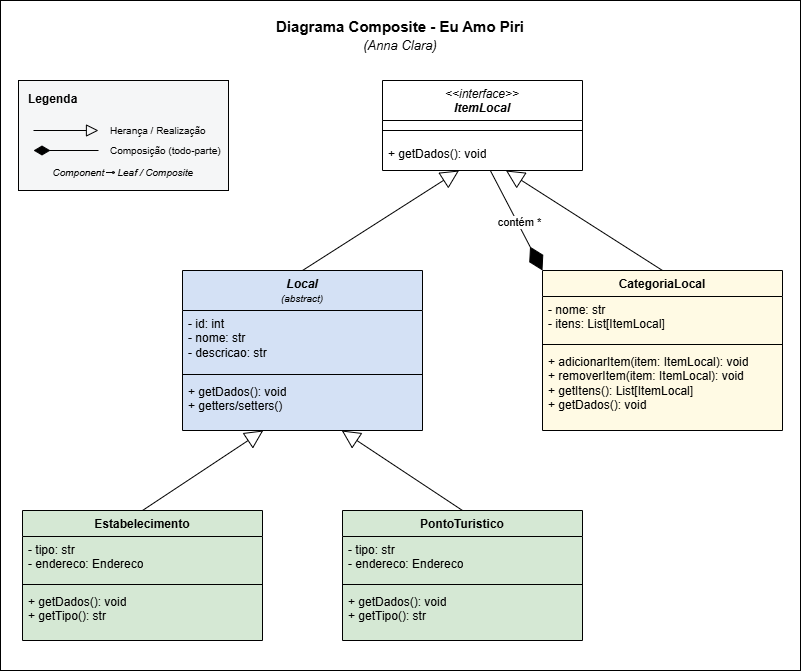

The diagram above was exported from draw.io. Its source (the exported page's mxGraphModel, read from the mxfile embedded in the PNG):
<mxGraphModel dx="1288" dy="703" grid="1" gridSize="10" guides="1" tooltips="1" connect="1" arrows="1" fold="1" page="1" pageScale="1" pageWidth="827" pageHeight="1169" math="0" shadow="0">
  <root>
    <mxCell id="0" />
    <mxCell id="1" parent="0" />
    <mxCell id="voFZLmAdT-mtzEjFCo0T-52" parent="1" style="rounded=0;whiteSpace=wrap;html=1;movable=1;resizable=1;rotatable=1;deletable=1;editable=1;locked=0;connectable=1;" value="" vertex="1">
      <mxGeometry height="670" width="800" x="14" y="10" as="geometry" />
    </mxCell>
    <mxCell id="voFZLmAdT-mtzEjFCo0T-1" parent="1" style="swimlane;fontStyle=1;align=center;verticalAlign=top;childLayout=stackLayout;horizontal=1;startSize=40;horizontalStack=0;resizeParent=1;resizeParentMax=0;resizeLast=0;collapsible=1;marginBottom=0;whiteSpace=wrap;html=1;" value="&lt;i style=&quot;font-weight: normal;&quot;&gt;&amp;lt;&amp;lt;interface&amp;gt;&amp;gt;&lt;/i&gt;&lt;div&gt;&lt;i&gt;ItemLocal&lt;/i&gt;&lt;/div&gt;" vertex="1">
      <mxGeometry height="90" width="200" x="396" y="90" as="geometry" />
    </mxCell>
    <mxCell id="voFZLmAdT-mtzEjFCo0T-3" parent="voFZLmAdT-mtzEjFCo0T-1" style="line;strokeWidth=1;fillColor=none;align=left;verticalAlign=middle;spacingTop=-1;spacingLeft=3;spacingRight=3;rotatable=0;labelPosition=right;points=[];portConstraint=eastwest;strokeColor=inherit;" value="" vertex="1">
      <mxGeometry height="20" width="200" y="40" as="geometry" />
    </mxCell>
    <mxCell id="voFZLmAdT-mtzEjFCo0T-4" parent="voFZLmAdT-mtzEjFCo0T-1" style="text;strokeColor=none;fillColor=none;align=left;verticalAlign=top;spacingLeft=4;spacingRight=4;overflow=hidden;rotatable=0;points=[[0,0.5],[1,0.5]];portConstraint=eastwest;whiteSpace=wrap;html=1;" value="+ getDados(): void" vertex="1">
      <mxGeometry height="30" width="200" y="60" as="geometry" />
    </mxCell>
    <mxCell id="voFZLmAdT-mtzEjFCo0T-24" connectable="0" parent="1" style="group" value="" vertex="1">
      <mxGeometry height="110" width="210" x="32" y="90" as="geometry" />
    </mxCell>
    <mxCell id="voFZLmAdT-mtzEjFCo0T-5" parent="voFZLmAdT-mtzEjFCo0T-24" style="rounded=0;whiteSpace=wrap;html=1;strokeColor=default;strokeWidth=1;arcSize=16;fillColor=#F5F6F7;perimeterSpacing=0;imageHeight=24;absoluteArcSize=1;points=[];connectable=0;container=0;align=left;verticalAlign=top;fontSize=12;fontStyle=1;spacingTop=5;spacingLeft=8;" value="Legenda" vertex="1">
      <mxGeometry height="110" width="210" as="geometry" />
    </mxCell>
    <mxCell id="voFZLmAdT-mtzEjFCo0T-6" edge="1" parent="voFZLmAdT-mtzEjFCo0T-24" style="endArrow=block;html=1;strokeColor=#000000;bendable=1;rounded=1;endFill=0;endSize=10;strokeWidth=1;startSize=4;part=1;" value="">
      <mxGeometry relative="1" as="geometry">
        <mxPoint x="15" y="50" as="sourcePoint" />
        <mxPoint x="80" y="50" as="targetPoint" />
      </mxGeometry>
    </mxCell>
    <mxCell id="voFZLmAdT-mtzEjFCo0T-7" parent="voFZLmAdT-mtzEjFCo0T-24" style="part=1;fillColor=none;strokeColor=none;align=left;fontSize=10;fontColor=#000000;" value="Herança / Realização" vertex="1">
      <mxGeometry height="20" width="120" x="90" y="40" as="geometry" />
    </mxCell>
    <mxCell id="voFZLmAdT-mtzEjFCo0T-8" edge="1" parent="voFZLmAdT-mtzEjFCo0T-24" style="rounded=0;orthogonalLoop=1;jettySize=auto;html=1;fontSize=18;strokeColor=#000000;fontFamily=Helvetica;fontColor=default;targetPerimeterSpacing=15;endSize=4;startSize=14;endArrow=none;endFill=0;strokeWidth=1;startArrow=diamondThin;startFill=1;" value="">
      <mxGeometry relative="1" as="geometry">
        <mxPoint x="15" y="70" as="sourcePoint" />
        <mxPoint x="80" y="70" as="targetPoint" />
      </mxGeometry>
    </mxCell>
    <mxCell id="voFZLmAdT-mtzEjFCo0T-9" parent="voFZLmAdT-mtzEjFCo0T-24" style="part=1;fillColor=none;strokeColor=none;align=left;fontSize=10;fontColor=#000000;" value="Composição (todo-parte)" vertex="1">
      <mxGeometry height="20" width="120" x="90" y="60" as="geometry" />
    </mxCell>
    <mxCell id="voFZLmAdT-mtzEjFCo0T-22" connectable="0" parent="voFZLmAdT-mtzEjFCo0T-24" style="group;fontStyle=2" value="" vertex="1">
      <mxGeometry height="20" width="145" x="32.5" y="82" as="geometry" />
    </mxCell>
    <mxCell id="voFZLmAdT-mtzEjFCo0T-18" parent="voFZLmAdT-mtzEjFCo0T-22" style="part=1;fillColor=none;strokeColor=none;align=left;fontSize=10;fontColor=#000000;fontStyle=2" value="Component" vertex="1">
      <mxGeometry height="20" width="65" as="geometry" />
    </mxCell>
    <mxCell id="voFZLmAdT-mtzEjFCo0T-20" edge="1" parent="voFZLmAdT-mtzEjFCo0T-22" style="endArrow=block;html=1;strokeColor=#000000;bendable=1;rounded=1;endFill=0;endSize=1;strokeWidth=1;startSize=1;part=1;" value="">
      <mxGeometry relative="1" as="geometry">
        <mxPoint x="55" y="10" as="sourcePoint" />
        <mxPoint x="65" y="10" as="targetPoint" />
      </mxGeometry>
    </mxCell>
    <mxCell id="voFZLmAdT-mtzEjFCo0T-21" parent="voFZLmAdT-mtzEjFCo0T-22" style="part=1;fillColor=none;strokeColor=none;align=left;fontSize=10;fontColor=#000000;fontStyle=2" value="Leaf / Composite" vertex="1">
      <mxGeometry height="20" width="80" x="65" as="geometry" />
    </mxCell>
    <mxCell id="voFZLmAdT-mtzEjFCo0T-26" parent="1" style="swimlane;fontStyle=1;align=center;verticalAlign=top;childLayout=stackLayout;horizontal=1;startSize=40;horizontalStack=0;resizeParent=1;resizeParentMax=0;resizeLast=0;collapsible=1;marginBottom=0;whiteSpace=wrap;html=1;labelBackgroundColor=none;fillColor=#D4E1F5;swimlaneFillColor=#D4E1F5;" value="&lt;i&gt;Local&lt;/i&gt;&lt;div&gt;&lt;i style=&quot;font-weight: normal;&quot;&gt;&lt;font style=&quot;font-size: 10px;&quot;&gt;(abstract)&lt;/font&gt;&lt;/i&gt;&lt;/div&gt;" vertex="1">
      <mxGeometry height="160" width="240" x="196" y="280" as="geometry" />
    </mxCell>
    <mxCell id="voFZLmAdT-mtzEjFCo0T-27" parent="voFZLmAdT-mtzEjFCo0T-26" style="text;strokeColor=none;fillColor=none;align=left;verticalAlign=top;spacingLeft=4;spacingRight=4;overflow=hidden;rotatable=0;points=[[0,0.5],[1,0.5]];portConstraint=eastwest;whiteSpace=wrap;html=1;" value="- id: int&lt;div&gt;- nome: str&lt;/div&gt;&lt;div&gt;- descricao: str&lt;/div&gt;" vertex="1">
      <mxGeometry height="60" width="240" y="40" as="geometry" />
    </mxCell>
    <mxCell id="voFZLmAdT-mtzEjFCo0T-28" parent="voFZLmAdT-mtzEjFCo0T-26" style="line;strokeWidth=1;fillColor=none;align=left;verticalAlign=middle;spacingTop=-1;spacingLeft=3;spacingRight=3;rotatable=0;labelPosition=right;points=[];portConstraint=eastwest;strokeColor=inherit;" value="" vertex="1">
      <mxGeometry height="8" width="240" y="100" as="geometry" />
    </mxCell>
    <mxCell id="voFZLmAdT-mtzEjFCo0T-29" parent="voFZLmAdT-mtzEjFCo0T-26" style="text;strokeColor=none;fillColor=none;align=left;verticalAlign=top;spacingLeft=4;spacingRight=4;overflow=hidden;rotatable=0;points=[[0,0.5],[1,0.5]];portConstraint=eastwest;whiteSpace=wrap;html=1;" value="+ getDados(): void&lt;div&gt;+ getters/setters()&lt;/div&gt;" vertex="1">
      <mxGeometry height="52" width="240" y="108" as="geometry" />
    </mxCell>
    <mxCell id="voFZLmAdT-mtzEjFCo0T-33" edge="1" parent="1" source="voFZLmAdT-mtzEjFCo0T-26" style="endArrow=block;endSize=16;endFill=0;html=1;rounded=0;exitX=0.5;exitY=0;exitDx=0;exitDy=0;" target="voFZLmAdT-mtzEjFCo0T-4" value="">
      <mxGeometry relative="1" width="160" x="0.0019" as="geometry">
        <mxPoint as="offset" />
        <mxPoint x="366" y="280" as="sourcePoint" />
        <mxPoint x="436" y="210" as="targetPoint" />
      </mxGeometry>
    </mxCell>
    <mxCell id="voFZLmAdT-mtzEjFCo0T-34" parent="1" style="swimlane;fontStyle=1;align=center;verticalAlign=top;childLayout=stackLayout;horizontal=1;startSize=26;horizontalStack=0;resizeParent=1;resizeParentMax=0;resizeLast=0;collapsible=1;marginBottom=0;whiteSpace=wrap;html=1;fillColor=#FFFAE4;swimlaneFillColor=#FFFAE4;" value="CategoriaLocal" vertex="1">
      <mxGeometry height="160" width="240" x="556" y="280" as="geometry" />
    </mxCell>
    <mxCell id="voFZLmAdT-mtzEjFCo0T-35" parent="voFZLmAdT-mtzEjFCo0T-34" style="text;strokeColor=none;fillColor=none;align=left;verticalAlign=top;spacingLeft=4;spacingRight=4;overflow=hidden;rotatable=0;points=[[0,0.5],[1,0.5]];portConstraint=eastwest;whiteSpace=wrap;html=1;" value="- nome: str&lt;div&gt;- itens: List[ItemLocal]&lt;/div&gt;" vertex="1">
      <mxGeometry height="44" width="240" y="26" as="geometry" />
    </mxCell>
    <mxCell id="voFZLmAdT-mtzEjFCo0T-36" parent="voFZLmAdT-mtzEjFCo0T-34" style="line;strokeWidth=1;fillColor=none;align=left;verticalAlign=middle;spacingTop=-1;spacingLeft=3;spacingRight=3;rotatable=0;labelPosition=right;points=[];portConstraint=eastwest;strokeColor=inherit;" value="" vertex="1">
      <mxGeometry height="8" width="240" y="70" as="geometry" />
    </mxCell>
    <mxCell id="voFZLmAdT-mtzEjFCo0T-37" parent="voFZLmAdT-mtzEjFCo0T-34" style="text;strokeColor=none;fillColor=none;align=left;verticalAlign=top;spacingLeft=4;spacingRight=4;overflow=hidden;rotatable=0;points=[[0,0.5],[1,0.5]];portConstraint=eastwest;whiteSpace=wrap;html=1;" value="+ adicionarItem(item: ItemLocal): void&lt;div&gt;+ removerItem(item: ItemLocal): void&lt;/div&gt;&lt;div&gt;+ getItens(): List[ItemLocal]&lt;/div&gt;&lt;div&gt;+ getDados(): void&lt;/div&gt;" vertex="1">
      <mxGeometry height="82" width="240" y="78" as="geometry" />
    </mxCell>
    <mxCell id="voFZLmAdT-mtzEjFCo0T-39" edge="1" parent="1" source="voFZLmAdT-mtzEjFCo0T-34" style="endArrow=block;endSize=16;endFill=0;html=1;rounded=0;exitX=0.5;exitY=0;exitDx=0;exitDy=0;" target="voFZLmAdT-mtzEjFCo0T-4" value="">
      <mxGeometry relative="1" width="160" as="geometry">
        <mxPoint x="466" y="280" as="sourcePoint" />
        <mxPoint x="626" y="280" as="targetPoint" />
      </mxGeometry>
    </mxCell>
    <mxCell id="voFZLmAdT-mtzEjFCo0T-40" edge="1" parent="1" source="voFZLmAdT-mtzEjFCo0T-4" style="endArrow=diamondThin;endFill=1;endSize=24;html=1;rounded=0;entryX=0;entryY=0;entryDx=0;entryDy=0;" target="voFZLmAdT-mtzEjFCo0T-34" value="">
      <mxGeometry relative="1" width="160" as="geometry">
        <mxPoint x="466" y="280" as="sourcePoint" />
        <mxPoint x="626" y="280" as="targetPoint" />
      </mxGeometry>
    </mxCell>
    <mxCell id="voFZLmAdT-mtzEjFCo0T-41" connectable="0" parent="voFZLmAdT-mtzEjFCo0T-40" style="edgeLabel;html=1;align=center;verticalAlign=middle;resizable=0;points=[];" value="contém *" vertex="1">
      <mxGeometry relative="1" x="0.0498" y="1" as="geometry">
        <mxPoint as="offset" />
      </mxGeometry>
    </mxCell>
    <mxCell id="voFZLmAdT-mtzEjFCo0T-42" parent="1" style="swimlane;fontStyle=1;align=center;verticalAlign=top;childLayout=stackLayout;horizontal=1;startSize=26;horizontalStack=0;resizeParent=1;resizeParentMax=0;resizeLast=0;collapsible=1;marginBottom=0;whiteSpace=wrap;html=1;fillColor=#D5E8D4;swimlaneFillColor=#D5E8D4;" value="Estabelecimento" vertex="1">
      <mxGeometry height="130" width="240" x="36" y="520" as="geometry" />
    </mxCell>
    <mxCell id="voFZLmAdT-mtzEjFCo0T-43" parent="voFZLmAdT-mtzEjFCo0T-42" style="text;strokeColor=none;fillColor=none;align=left;verticalAlign=top;spacingLeft=4;spacingRight=4;overflow=hidden;rotatable=0;points=[[0,0.5],[1,0.5]];portConstraint=eastwest;whiteSpace=wrap;html=1;" value="- tipo: str&lt;div&gt;- endereco: Endereco&lt;/div&gt;" vertex="1">
      <mxGeometry height="44" width="240" y="26" as="geometry" />
    </mxCell>
    <mxCell id="voFZLmAdT-mtzEjFCo0T-44" parent="voFZLmAdT-mtzEjFCo0T-42" style="line;strokeWidth=1;fillColor=none;align=left;verticalAlign=middle;spacingTop=-1;spacingLeft=3;spacingRight=3;rotatable=0;labelPosition=right;points=[];portConstraint=eastwest;strokeColor=inherit;" value="" vertex="1">
      <mxGeometry height="8" width="240" y="70" as="geometry" />
    </mxCell>
    <mxCell id="voFZLmAdT-mtzEjFCo0T-45" parent="voFZLmAdT-mtzEjFCo0T-42" style="text;strokeColor=none;fillColor=none;align=left;verticalAlign=top;spacingLeft=4;spacingRight=4;overflow=hidden;rotatable=0;points=[[0,0.5],[1,0.5]];portConstraint=eastwest;whiteSpace=wrap;html=1;" value="+ getDados(): void&lt;div&gt;+ getTipo(): str&lt;/div&gt;" vertex="1">
      <mxGeometry height="52" width="240" y="78" as="geometry" />
    </mxCell>
    <mxCell id="voFZLmAdT-mtzEjFCo0T-46" parent="1" style="swimlane;fontStyle=1;align=center;verticalAlign=top;childLayout=stackLayout;horizontal=1;startSize=26;horizontalStack=0;resizeParent=1;resizeParentMax=0;resizeLast=0;collapsible=1;marginBottom=0;whiteSpace=wrap;html=1;fillColor=#D5E8D4;swimlaneFillColor=#D5E8D4;" value="PontoTuristico" vertex="1">
      <mxGeometry height="130" width="240" x="356" y="520" as="geometry" />
    </mxCell>
    <mxCell id="voFZLmAdT-mtzEjFCo0T-47" parent="voFZLmAdT-mtzEjFCo0T-46" style="text;strokeColor=none;fillColor=none;align=left;verticalAlign=top;spacingLeft=4;spacingRight=4;overflow=hidden;rotatable=0;points=[[0,0.5],[1,0.5]];portConstraint=eastwest;whiteSpace=wrap;html=1;" value="- tipo: str&lt;div&gt;- endereco: Endereco&lt;/div&gt;" vertex="1">
      <mxGeometry height="44" width="240" y="26" as="geometry" />
    </mxCell>
    <mxCell id="voFZLmAdT-mtzEjFCo0T-48" parent="voFZLmAdT-mtzEjFCo0T-46" style="line;strokeWidth=1;fillColor=none;align=left;verticalAlign=middle;spacingTop=-1;spacingLeft=3;spacingRight=3;rotatable=0;labelPosition=right;points=[];portConstraint=eastwest;strokeColor=inherit;" value="" vertex="1">
      <mxGeometry height="8" width="240" y="70" as="geometry" />
    </mxCell>
    <mxCell id="voFZLmAdT-mtzEjFCo0T-49" parent="voFZLmAdT-mtzEjFCo0T-46" style="text;strokeColor=none;fillColor=none;align=left;verticalAlign=top;spacingLeft=4;spacingRight=4;overflow=hidden;rotatable=0;points=[[0,0.5],[1,0.5]];portConstraint=eastwest;whiteSpace=wrap;html=1;" value="+ getDados(): void&lt;div&gt;+ getTipo(): str&lt;/div&gt;" vertex="1">
      <mxGeometry height="52" width="240" y="78" as="geometry" />
    </mxCell>
    <mxCell id="voFZLmAdT-mtzEjFCo0T-50" edge="1" parent="1" source="voFZLmAdT-mtzEjFCo0T-42" style="endArrow=block;endSize=16;endFill=0;html=1;rounded=0;exitX=0.5;exitY=0;exitDx=0;exitDy=0;" target="voFZLmAdT-mtzEjFCo0T-29" value="">
      <mxGeometry relative="1" width="160" as="geometry">
        <mxPoint x="336" y="420" as="sourcePoint" />
        <mxPoint x="496" y="420" as="targetPoint" />
      </mxGeometry>
    </mxCell>
    <mxCell id="voFZLmAdT-mtzEjFCo0T-51" edge="1" parent="1" source="voFZLmAdT-mtzEjFCo0T-46" style="endArrow=block;endSize=16;endFill=0;html=1;rounded=0;exitX=0.5;exitY=0;exitDx=0;exitDy=0;" target="voFZLmAdT-mtzEjFCo0T-29" value="">
      <mxGeometry relative="1" width="160" as="geometry">
        <mxPoint x="336" y="420" as="sourcePoint" />
        <mxPoint x="496" y="420" as="targetPoint" />
      </mxGeometry>
    </mxCell>
    <mxCell id="voFZLmAdT-mtzEjFCo0T-53" parent="1" style="text;html=1;whiteSpace=wrap;strokeColor=none;fillColor=none;align=center;verticalAlign=middle;rounded=0;fontStyle=1;fontSize=15;" value="Diagrama Composite - Eu Amo Piri&lt;div&gt;&lt;font style=&quot;font-size: 13px; font-weight: normal;&quot;&gt;&lt;i&gt;(Anna Clara)&lt;/i&gt;&lt;/font&gt;&lt;/div&gt;" vertex="1">
      <mxGeometry height="30" width="390" x="219" y="30" as="geometry" />
    </mxCell>
  </root>
</mxGraphModel>